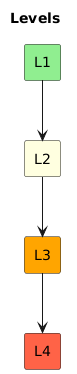

The diagram above was rendered by PlantUML. Its source (embedded in the PNG):
@startuml
title Levels
rectangle L1 #90EE90
rectangle L2 #FFFFE0
rectangle L3 #FFA500
rectangle L4 #FF6347
L1 -d-> L2
L2 -d-> L3
L3 -d-> L4
@enduml